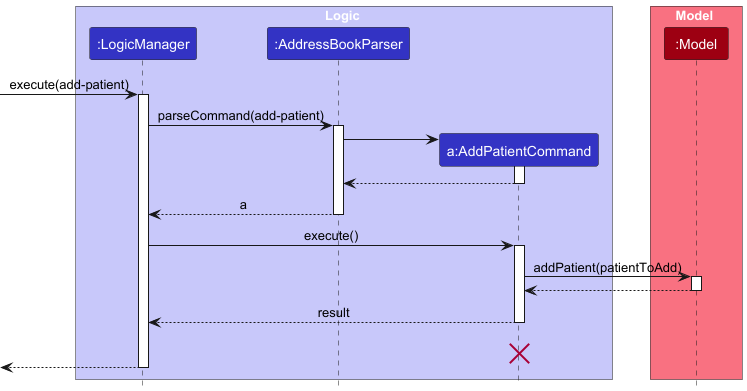

The diagram above was rendered by PlantUML. Its source (embedded in the PNG):
@startuml
!include style.puml
skinparam ArrowFontStyle plain

box Logic LOGIC_COLOR_T1
participant ":LogicManager" as LogicManager LOGIC_COLOR
participant ":AddressBookParser" as AddressBookParser LOGIC_COLOR
participant "a:AddPatientCommand" as AddPatientCommand LOGIC_COLOR
end box

box Model MODEL_COLOR_T1
participant ":Model" as Model MODEL_COLOR
end box
[-> LogicManager : execute(add-patient)
activate LogicManager

LogicManager -> AddressBookParser : parseCommand(add-patient)
activate AddressBookParser

create AddPatientCommand
AddressBookParser -> AddPatientCommand
activate AddPatientCommand

AddPatientCommand --> AddressBookParser
deactivate AddPatientCommand

AddressBookParser --> LogicManager : a
deactivate AddressBookParser

LogicManager -> AddPatientCommand : execute()
activate AddPatientCommand

AddPatientCommand -> Model : addPatient(patientToAdd)
activate Model

Model --> AddPatientCommand
deactivate Model

AddPatientCommand --> LogicManager : result
deactivate AddPatientCommand
AddPatientCommand -[hidden]-> LogicManager : result
destroy AddPatientCommand

[<--LogicManager
deactivate LogicManager
@enduml